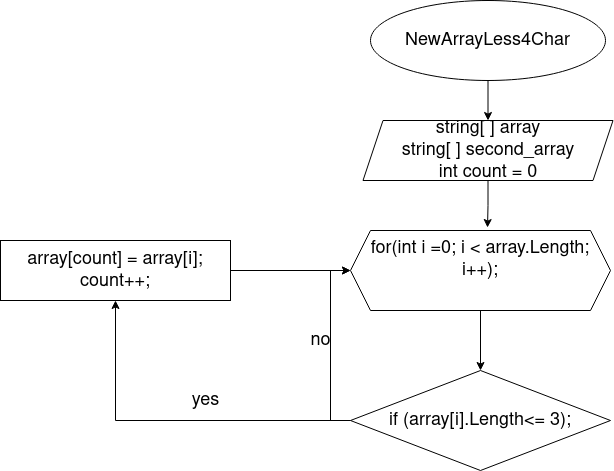

The diagram above was exported from draw.io. Its source (the exported page's mxGraphModel, read from the mxfile embedded in the PNG):
<mxGraphModel dx="1422" dy="725" grid="1" gridSize="10" guides="1" tooltips="1" connect="1" arrows="1" fold="1" page="1" pageScale="1" pageWidth="827" pageHeight="1169" math="0" shadow="0">
  <root>
    <mxCell id="0" />
    <mxCell id="1" parent="0" />
    <mxCell id="NZKwLOClMXKgG80v0Vnb-32" style="edgeStyle=orthogonalEdgeStyle;rounded=0;orthogonalLoop=1;jettySize=auto;html=1;fontSize=18;" parent="1" source="NZKwLOClMXKgG80v0Vnb-1" edge="1">
      <mxGeometry relative="1" as="geometry">
        <mxPoint x="637.5" y="130" as="targetPoint" />
      </mxGeometry>
    </mxCell>
    <mxCell id="NZKwLOClMXKgG80v0Vnb-1" value="&lt;font style=&quot;font-size: 18px;&quot;&gt;NewArrayLess4Char&lt;/font&gt;" style="ellipse;whiteSpace=wrap;html=1;" parent="1" vertex="1">
      <mxGeometry x="520" y="10" width="235" height="80" as="geometry" />
    </mxCell>
    <mxCell id="NZKwLOClMXKgG80v0Vnb-33" style="edgeStyle=orthogonalEdgeStyle;rounded=0;orthogonalLoop=1;jettySize=auto;html=1;entryX=0.527;entryY=-0.037;entryDx=0;entryDy=0;entryPerimeter=0;fontSize=18;" parent="1" source="NZKwLOClMXKgG80v0Vnb-2" target="NZKwLOClMXKgG80v0Vnb-4" edge="1">
      <mxGeometry relative="1" as="geometry" />
    </mxCell>
    <mxCell id="NZKwLOClMXKgG80v0Vnb-2" value="&lt;div&gt;&lt;font style=&quot;font-size: 18px;&quot;&gt;string[ ] array&lt;/font&gt;&lt;/div&gt;&lt;div&gt;&lt;font style=&quot;font-size: 18px;&quot;&gt;string[ ] second_array&lt;/font&gt;&lt;/div&gt;&lt;div&gt;&lt;font style=&quot;font-size: 14px;&quot;&gt;&lt;font style=&quot;font-size: 18px;&quot;&gt;int count = 0&lt;/font&gt;&lt;br&gt;&lt;/font&gt;&lt;/div&gt;" style="shape=parallelogram;perimeter=parallelogramPerimeter;whiteSpace=wrap;html=1;fixedSize=1;fontSize=18;" parent="1" vertex="1">
      <mxGeometry x="512.5" y="130" width="250" height="60" as="geometry" />
    </mxCell>
    <mxCell id="NZKwLOClMXKgG80v0Vnb-29" style="edgeStyle=orthogonalEdgeStyle;rounded=0;orthogonalLoop=1;jettySize=auto;html=1;entryX=0.5;entryY=0;entryDx=0;entryDy=0;fontSize=18;" parent="1" source="NZKwLOClMXKgG80v0Vnb-4" target="NZKwLOClMXKgG80v0Vnb-6" edge="1">
      <mxGeometry relative="1" as="geometry" />
    </mxCell>
    <mxCell id="NZKwLOClMXKgG80v0Vnb-4" value="&lt;div&gt;&lt;font style=&quot;font-size: 18px;&quot;&gt;for(int i =0; i &amp;lt; array.Length; i++);&lt;/font&gt;&lt;/div&gt;&lt;div&gt;&lt;font size=&quot;3&quot;&gt;&lt;br&gt;&lt;/font&gt;&lt;/div&gt;" style="shape=hexagon;perimeter=hexagonPerimeter2;whiteSpace=wrap;html=1;fixedSize=1;fontSize=18;" parent="1" vertex="1">
      <mxGeometry x="500" y="240" width="260" height="80" as="geometry" />
    </mxCell>
    <mxCell id="NZKwLOClMXKgG80v0Vnb-9" style="edgeStyle=orthogonalEdgeStyle;rounded=0;orthogonalLoop=1;jettySize=auto;html=1;fontSize=18;entryX=0.5;entryY=1;entryDx=0;entryDy=0;" parent="1" source="NZKwLOClMXKgG80v0Vnb-6" target="NZKwLOClMXKgG80v0Vnb-8" edge="1">
      <mxGeometry relative="1" as="geometry">
        <mxPoint x="250" y="320" as="targetPoint" />
      </mxGeometry>
    </mxCell>
    <mxCell id="NZKwLOClMXKgG80v0Vnb-14" style="edgeStyle=orthogonalEdgeStyle;rounded=0;orthogonalLoop=1;jettySize=auto;html=1;exitX=0;exitY=0.5;exitDx=0;exitDy=0;entryX=0;entryY=0.5;entryDx=0;entryDy=0;fontSize=18;" parent="1" source="NZKwLOClMXKgG80v0Vnb-6" target="NZKwLOClMXKgG80v0Vnb-4" edge="1">
      <mxGeometry relative="1" as="geometry" />
    </mxCell>
    <mxCell id="NZKwLOClMXKgG80v0Vnb-6" value="&lt;font style=&quot;font-size: 18px;&quot;&gt;if (array[i].Length&amp;lt;= 3);&lt;/font&gt;" style="rhombus;whiteSpace=wrap;html=1;fontSize=14;" parent="1" vertex="1">
      <mxGeometry x="500" y="380" width="260" height="100" as="geometry" />
    </mxCell>
    <mxCell id="NZKwLOClMXKgG80v0Vnb-18" style="edgeStyle=orthogonalEdgeStyle;rounded=0;orthogonalLoop=1;jettySize=auto;html=1;fontSize=18;" parent="1" source="NZKwLOClMXKgG80v0Vnb-8" edge="1">
      <mxGeometry relative="1" as="geometry">
        <mxPoint x="500" y="280" as="targetPoint" />
      </mxGeometry>
    </mxCell>
    <mxCell id="NZKwLOClMXKgG80v0Vnb-8" value="&lt;div&gt;&lt;font style=&quot;font-size: 18px;&quot;&gt;array[count] = array[i];&lt;/font&gt;&lt;/div&gt;&lt;div&gt;&lt;font style=&quot;font-size: 18px;&quot;&gt;count++;&lt;/font&gt;&lt;br&gt;&lt;/div&gt;" style="rounded=0;whiteSpace=wrap;html=1;fontSize=18;" parent="1" vertex="1">
      <mxGeometry x="150" y="250" width="230" height="60" as="geometry" />
    </mxCell>
    <mxCell id="NZKwLOClMXKgG80v0Vnb-11" value="yes" style="text;html=1;align=center;verticalAlign=middle;resizable=0;points=[];autosize=1;strokeColor=none;fillColor=none;fontSize=18;" parent="1" vertex="1">
      <mxGeometry x="330" y="390" width="50" height="40" as="geometry" />
    </mxCell>
    <mxCell id="NZKwLOClMXKgG80v0Vnb-12" value="no" style="text;html=1;align=center;verticalAlign=middle;resizable=0;points=[];autosize=1;strokeColor=none;fillColor=none;fontSize=18;" parent="1" vertex="1">
      <mxGeometry x="450" y="330" width="40" height="40" as="geometry" />
    </mxCell>
  </root>
</mxGraphModel>